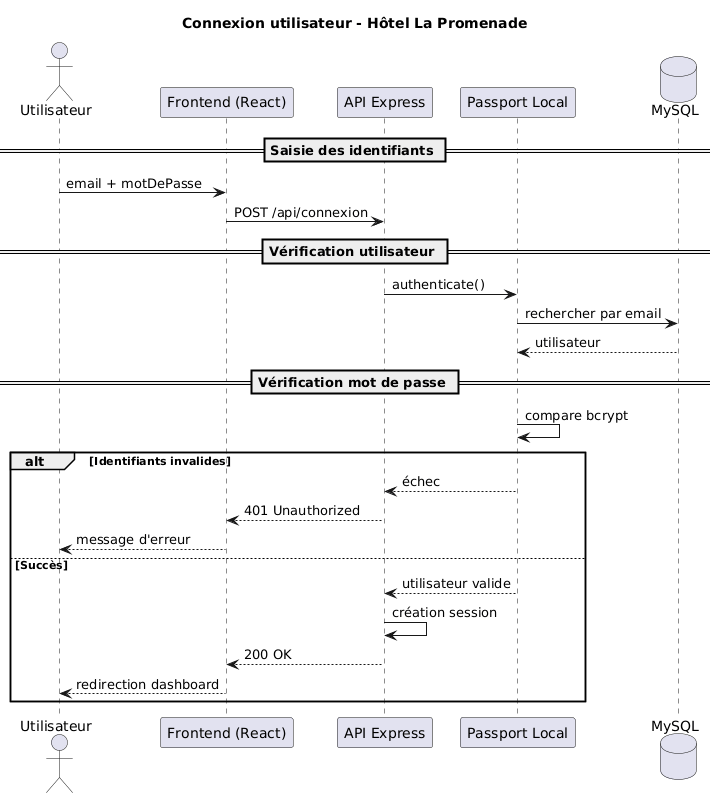

The diagram above was rendered by PlantUML. Its source (embedded in the PNG):
@startuml
title Connexion utilisateur - Hôtel La Promenade

actor Utilisateur
participant "Frontend (React)" as Front
participant "API Express" as API
participant "Passport Local" as Passport
database "MySQL" as DB

== Saisie des identifiants ==
Utilisateur -> Front : email + motDePasse
Front -> API : POST /api/connexion

== Vérification utilisateur ==
API -> Passport : authenticate()
Passport -> DB : rechercher par email
DB --> Passport : utilisateur

== Vérification mot de passe ==
Passport -> Passport : compare bcrypt

alt Identifiants invalides
    Passport --> API : échec
    API --> Front : 401 Unauthorized
    Front --> Utilisateur : message d'erreur
else Succès
    Passport --> API : utilisateur valide
    API -> API : création session
    API --> Front : 200 OK
    Front --> Utilisateur : redirection dashboard
end
@enduml